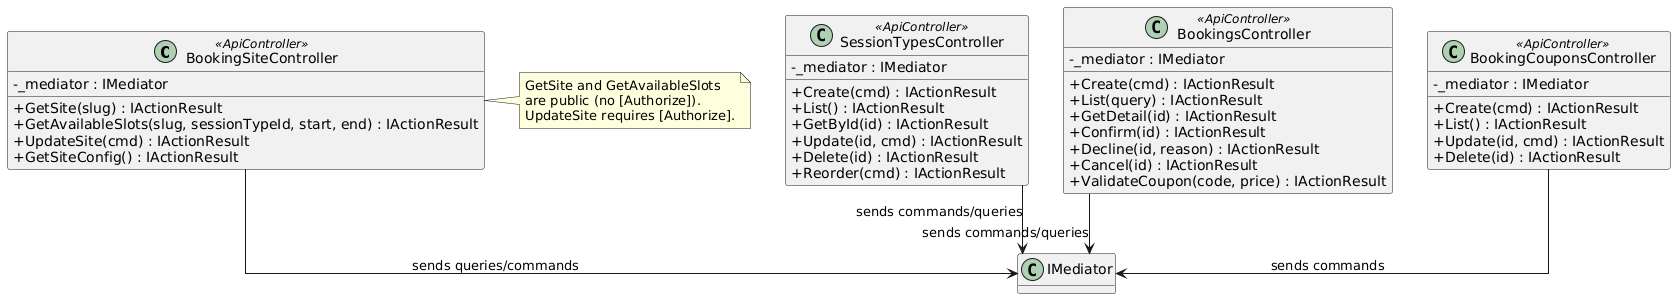

The diagram above was rendered by PlantUML. Its source (embedded in the PNG):
@startuml
skinparam classAttributeIconSize 0
skinparam linetype ortho
hide empty methods

class BookingSiteController <<ApiController>> {
  -_mediator : IMediator
  +GetSite(slug) : IActionResult
  +GetAvailableSlots(slug, sessionTypeId, start, end) : IActionResult
  +UpdateSite(cmd) : IActionResult
  +GetSiteConfig() : IActionResult
}

class SessionTypesController <<ApiController>> {
  -_mediator : IMediator
  +Create(cmd) : IActionResult
  +List() : IActionResult
  +GetById(id) : IActionResult
  +Update(id, cmd) : IActionResult
  +Delete(id) : IActionResult
  +Reorder(cmd) : IActionResult
}

class BookingsController <<ApiController>> {
  -_mediator : IMediator
  +Create(cmd) : IActionResult
  +List(query) : IActionResult
  +GetDetail(id) : IActionResult
  +Confirm(id) : IActionResult
  +Decline(id, reason) : IActionResult
  +Cancel(id) : IActionResult
  +ValidateCoupon(code, price) : IActionResult
}

class BookingCouponsController <<ApiController>> {
  -_mediator : IMediator
  +Create(cmd) : IActionResult
  +List() : IActionResult
  +Update(id, cmd) : IActionResult
  +Delete(id) : IActionResult
}

note right of BookingSiteController
  GetSite and GetAvailableSlots
  are public (no [Authorize]).
  UpdateSite requires [Authorize].
end note

BookingSiteController --> "IMediator" : sends queries/commands
SessionTypesController --> "IMediator" : sends commands/queries
BookingsController --> "IMediator" : sends commands/queries
BookingCouponsController --> "IMediator" : sends commands
@enduml